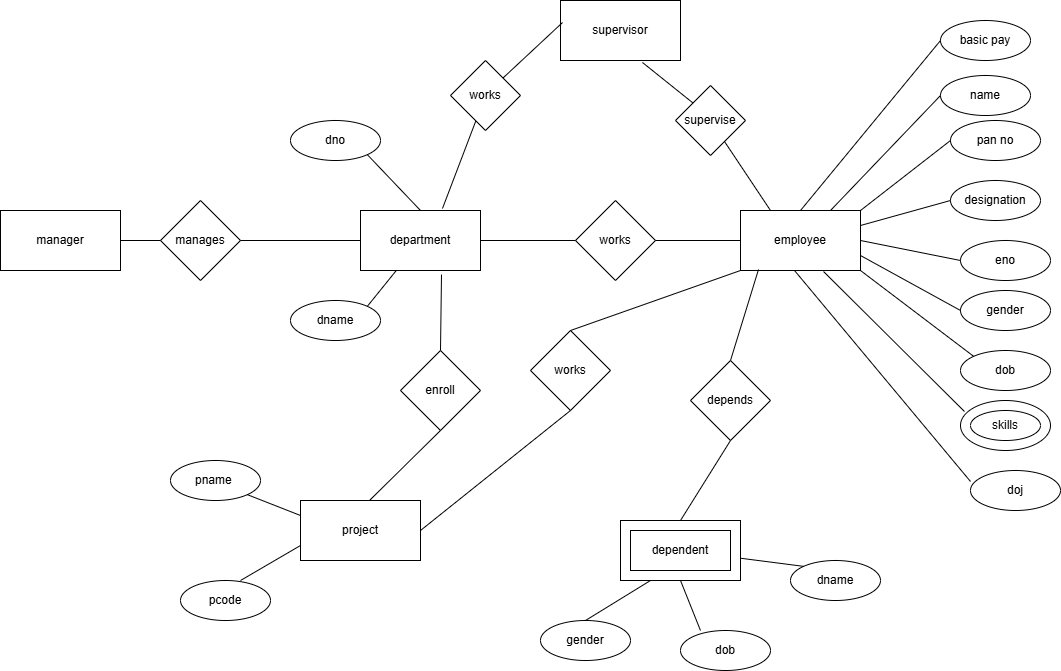

The diagram above was exported from draw.io. Its source (the exported page's mxGraphModel, read from the mxfile embedded in the PNG):
<mxGraphModel dx="1426" dy="725" grid="1" gridSize="10" guides="1" tooltips="1" connect="1" arrows="1" fold="1" page="1" pageScale="1" pageWidth="850" pageHeight="1100" math="0" shadow="0">
  <root>
    <mxCell id="0" />
    <mxCell id="1" parent="0" />
    <mxCell id="TymAnQGWjIqlNGVE1Ziw-6" parent="1" style="rounded=0;whiteSpace=wrap;html=1;" value="" vertex="1">
      <mxGeometry height="60" width="120" x="740" y="560" as="geometry" />
    </mxCell>
    <mxCell id="TymAnQGWjIqlNGVE1Ziw-7" parent="1" style="rounded=0;whiteSpace=wrap;html=1;" value="dependent" vertex="1">
      <mxGeometry height="40" width="100" x="750" y="570" as="geometry" />
    </mxCell>
    <mxCell id="TymAnQGWjIqlNGVE1Ziw-9" parent="1" style="rounded=0;whiteSpace=wrap;html=1;" value="employee" vertex="1">
      <mxGeometry height="60" width="120" x="860" y="250" as="geometry" />
    </mxCell>
    <mxCell id="TymAnQGWjIqlNGVE1Ziw-10" parent="1" style="rounded=0;whiteSpace=wrap;html=1;" value="department" vertex="1">
      <mxGeometry height="60" width="120" x="480" y="250" as="geometry" />
    </mxCell>
    <mxCell id="TymAnQGWjIqlNGVE1Ziw-11" parent="1" style="rounded=0;whiteSpace=wrap;html=1;" value="project" vertex="1">
      <mxGeometry height="60" width="120" x="420" y="540" as="geometry" />
    </mxCell>
    <mxCell id="TymAnQGWjIqlNGVE1Ziw-12" parent="1" style="rounded=0;whiteSpace=wrap;html=1;" value="manager" vertex="1">
      <mxGeometry height="60" width="120" x="120" y="250" as="geometry" />
    </mxCell>
    <mxCell id="TymAnQGWjIqlNGVE1Ziw-13" parent="1" style="rhombus;whiteSpace=wrap;html=1;" value="enroll" vertex="1">
      <mxGeometry height="80" width="80" x="520" y="390" as="geometry" />
    </mxCell>
    <mxCell id="TymAnQGWjIqlNGVE1Ziw-15" parent="1" style="rhombus;whiteSpace=wrap;html=1;" value="works" vertex="1">
      <mxGeometry height="80" width="80" x="695" y="240" as="geometry" />
    </mxCell>
    <mxCell id="TymAnQGWjIqlNGVE1Ziw-16" parent="1" style="rhombus;whiteSpace=wrap;html=1;" value="works" vertex="1">
      <mxGeometry height="70" width="70" x="570" y="100" as="geometry" />
    </mxCell>
    <mxCell id="TymAnQGWjIqlNGVE1Ziw-17" parent="1" style="rounded=0;whiteSpace=wrap;html=1;" value="supervisor" vertex="1">
      <mxGeometry height="60" width="120" x="680" y="40" as="geometry" />
    </mxCell>
    <mxCell id="TymAnQGWjIqlNGVE1Ziw-18" parent="1" style="rhombus;whiteSpace=wrap;html=1;" value="supervise" vertex="1">
      <mxGeometry height="70" width="70" x="795" y="125" as="geometry" />
    </mxCell>
    <mxCell id="TymAnQGWjIqlNGVE1Ziw-19" parent="1" style="rhombus;whiteSpace=wrap;html=1;" value="depends" vertex="1">
      <mxGeometry height="80" width="80" x="810" y="400" as="geometry" />
    </mxCell>
    <mxCell id="TymAnQGWjIqlNGVE1Ziw-20" parent="1" style="rhombus;whiteSpace=wrap;html=1;" value="works" vertex="1">
      <mxGeometry height="80" width="80" x="650" y="370" as="geometry" />
    </mxCell>
    <mxCell id="TymAnQGWjIqlNGVE1Ziw-22" parent="1" style="ellipse;whiteSpace=wrap;html=1;" value="dno" vertex="1">
      <mxGeometry height="40" width="90" x="410" y="160" as="geometry" />
    </mxCell>
    <mxCell id="TymAnQGWjIqlNGVE1Ziw-24" parent="1" style="ellipse;whiteSpace=wrap;html=1;" value="dname" vertex="1">
      <mxGeometry height="40" width="90" x="410" y="340" as="geometry" />
    </mxCell>
    <mxCell id="TymAnQGWjIqlNGVE1Ziw-25" parent="1" style="rhombus;whiteSpace=wrap;html=1;" value="manages" vertex="1">
      <mxGeometry height="80" width="80" x="280" y="240" as="geometry" />
    </mxCell>
    <mxCell id="TymAnQGWjIqlNGVE1Ziw-26" parent="1" style="ellipse;whiteSpace=wrap;html=1;" value="basic pay" vertex="1">
      <mxGeometry height="40" width="90" x="1060" y="60" as="geometry" />
    </mxCell>
    <mxCell id="TymAnQGWjIqlNGVE1Ziw-28" parent="1" style="ellipse;whiteSpace=wrap;html=1;" value="name" vertex="1">
      <mxGeometry height="40" width="90" x="1060" y="115" as="geometry" />
    </mxCell>
    <mxCell id="TymAnQGWjIqlNGVE1Ziw-29" parent="1" style="ellipse;whiteSpace=wrap;html=1;" value="pan no" vertex="1">
      <mxGeometry height="40" width="90" x="1070" y="160" as="geometry" />
    </mxCell>
    <mxCell id="TymAnQGWjIqlNGVE1Ziw-32" parent="1" style="ellipse;whiteSpace=wrap;html=1;" value="designation" vertex="1">
      <mxGeometry height="40" width="90" x="1070" y="220" as="geometry" />
    </mxCell>
    <mxCell id="TymAnQGWjIqlNGVE1Ziw-36" parent="1" style="ellipse;whiteSpace=wrap;html=1;" value="eno" vertex="1">
      <mxGeometry height="40" width="90" x="1080" y="280" as="geometry" />
    </mxCell>
    <mxCell id="TymAnQGWjIqlNGVE1Ziw-38" parent="1" style="ellipse;whiteSpace=wrap;html=1;" value="gender" vertex="1">
      <mxGeometry height="40" width="90" x="1080" y="330" as="geometry" />
    </mxCell>
    <mxCell id="TymAnQGWjIqlNGVE1Ziw-39" parent="1" style="ellipse;whiteSpace=wrap;html=1;" value="dob" vertex="1">
      <mxGeometry height="40" width="90" x="1080" y="390" as="geometry" />
    </mxCell>
    <mxCell id="TymAnQGWjIqlNGVE1Ziw-40" edge="1" parent="1" source="TymAnQGWjIqlNGVE1Ziw-28" style="edgeStyle=orthogonalEdgeStyle;rounded=0;orthogonalLoop=1;jettySize=auto;html=1;exitX=0.5;exitY=1;exitDx=0;exitDy=0;" target="TymAnQGWjIqlNGVE1Ziw-28">
      <mxGeometry relative="1" as="geometry" />
    </mxCell>
    <mxCell id="TymAnQGWjIqlNGVE1Ziw-42" parent="1" style="ellipse;whiteSpace=wrap;html=1;" value="dob" vertex="1">
      <mxGeometry height="50" width="90" x="1080" y="440" as="geometry" />
    </mxCell>
    <mxCell id="TymAnQGWjIqlNGVE1Ziw-43" parent="1" style="ellipse;whiteSpace=wrap;html=1;" value="skills" vertex="1">
      <mxGeometry height="30" width="70" x="1090" y="450" as="geometry" />
    </mxCell>
    <mxCell id="TymAnQGWjIqlNGVE1Ziw-46" parent="1" style="ellipse;whiteSpace=wrap;html=1;" value="doj" vertex="1">
      <mxGeometry height="40" width="90" x="1090" y="510" as="geometry" />
    </mxCell>
    <mxCell id="TymAnQGWjIqlNGVE1Ziw-47" parent="1" style="ellipse;whiteSpace=wrap;html=1;" value="pname&amp;nbsp;" vertex="1">
      <mxGeometry height="40" width="90" x="290" y="500" as="geometry" />
    </mxCell>
    <mxCell id="TymAnQGWjIqlNGVE1Ziw-48" parent="1" style="ellipse;whiteSpace=wrap;html=1;" value="pcode" vertex="1">
      <mxGeometry height="40" width="90" x="300" y="620" as="geometry" />
    </mxCell>
    <mxCell id="TymAnQGWjIqlNGVE1Ziw-49" parent="1" style="ellipse;whiteSpace=wrap;html=1;" value="dob" vertex="1">
      <mxGeometry height="40" width="90" x="800" y="670" as="geometry" />
    </mxCell>
    <mxCell id="TymAnQGWjIqlNGVE1Ziw-50" parent="1" style="ellipse;whiteSpace=wrap;html=1;" value="gender" vertex="1">
      <mxGeometry height="40" width="90" x="660" y="660" as="geometry" />
    </mxCell>
    <mxCell id="TymAnQGWjIqlNGVE1Ziw-51" parent="1" style="ellipse;whiteSpace=wrap;html=1;" value="dname" vertex="1">
      <mxGeometry height="40" width="90" x="910" y="600" as="geometry" />
    </mxCell>
    <mxCell id="TymAnQGWjIqlNGVE1Ziw-52" edge="1" parent="1" source="TymAnQGWjIqlNGVE1Ziw-12" style="endArrow=none;html=1;rounded=0;entryX=0;entryY=0.5;entryDx=0;entryDy=0;" target="TymAnQGWjIqlNGVE1Ziw-25" value="">
      <mxGeometry height="50" relative="1" width="50" as="geometry">
        <mxPoint x="240" y="330" as="sourcePoint" />
        <mxPoint x="270" y="280" as="targetPoint" />
      </mxGeometry>
    </mxCell>
    <mxCell id="TymAnQGWjIqlNGVE1Ziw-53" edge="1" parent="1" source="TymAnQGWjIqlNGVE1Ziw-25" style="endArrow=none;html=1;rounded=0;entryX=0;entryY=0.5;entryDx=0;entryDy=0;" target="TymAnQGWjIqlNGVE1Ziw-10" value="">
      <mxGeometry height="50" relative="1" width="50" as="geometry">
        <mxPoint x="360" y="330" as="sourcePoint" />
        <mxPoint x="430.71067811865476" y="280" as="targetPoint" />
      </mxGeometry>
    </mxCell>
    <mxCell id="TymAnQGWjIqlNGVE1Ziw-54" edge="1" parent="1" source="TymAnQGWjIqlNGVE1Ziw-10" style="endArrow=none;html=1;rounded=0;entryX=1;entryY=0;entryDx=0;entryDy=0;" target="TymAnQGWjIqlNGVE1Ziw-24" value="">
      <mxGeometry height="50" relative="1" width="50" as="geometry">
        <mxPoint x="540" y="360" as="sourcePoint" />
        <mxPoint x="540" y="380.71067811865476" as="targetPoint" />
      </mxGeometry>
    </mxCell>
    <mxCell id="TymAnQGWjIqlNGVE1Ziw-55" edge="1" parent="1" source="TymAnQGWjIqlNGVE1Ziw-10" style="endArrow=none;html=1;rounded=0;entryX=1;entryY=1;entryDx=0;entryDy=0;exitX=0.5;exitY=0;exitDx=0;exitDy=0;" target="TymAnQGWjIqlNGVE1Ziw-22" value="">
      <mxGeometry height="50" relative="1" width="50" as="geometry">
        <mxPoint x="530" y="250" as="sourcePoint" />
        <mxPoint x="580" y="200" as="targetPoint" />
      </mxGeometry>
    </mxCell>
    <mxCell id="TymAnQGWjIqlNGVE1Ziw-56" edge="1" parent="1" source="TymAnQGWjIqlNGVE1Ziw-16" style="endArrow=none;html=1;rounded=0;entryX=0.683;entryY=-0.033;entryDx=0;entryDy=0;entryPerimeter=0;" target="TymAnQGWjIqlNGVE1Ziw-10" value="">
      <mxGeometry height="50" relative="1" width="50" as="geometry">
        <mxPoint x="605" y="220" as="sourcePoint" />
        <mxPoint x="605" y="240.71067811865476" as="targetPoint" />
      </mxGeometry>
    </mxCell>
    <mxCell id="TymAnQGWjIqlNGVE1Ziw-57" edge="1" parent="1" source="TymAnQGWjIqlNGVE1Ziw-16" style="endArrow=none;html=1;rounded=0;exitX=1;exitY=0;exitDx=0;exitDy=0;entryX=0.017;entryY=0.367;entryDx=0;entryDy=0;entryPerimeter=0;" target="TymAnQGWjIqlNGVE1Ziw-17" value="">
      <mxGeometry height="50" relative="1" width="50" as="geometry">
        <mxPoint x="630" y="110" as="sourcePoint" />
        <mxPoint x="680" y="60" as="targetPoint" />
      </mxGeometry>
    </mxCell>
    <mxCell id="TymAnQGWjIqlNGVE1Ziw-58" edge="1" parent="1" source="TymAnQGWjIqlNGVE1Ziw-18" style="endArrow=none;html=1;rounded=0;entryX=0.683;entryY=1.033;entryDx=0;entryDy=0;entryPerimeter=0;exitX=0;exitY=0;exitDx=0;exitDy=0;" target="TymAnQGWjIqlNGVE1Ziw-17" value="">
      <mxGeometry height="50" relative="1" width="50" as="geometry">
        <mxPoint x="760" y="160" as="sourcePoint" />
        <mxPoint x="810" y="110" as="targetPoint" />
      </mxGeometry>
    </mxCell>
    <mxCell id="TymAnQGWjIqlNGVE1Ziw-59" edge="1" parent="1" source="TymAnQGWjIqlNGVE1Ziw-18" style="endArrow=none;html=1;rounded=0;entryX=0.25;entryY=0;entryDx=0;entryDy=0;" target="TymAnQGWjIqlNGVE1Ziw-9" value="">
      <mxGeometry height="50" relative="1" width="50" as="geometry">
        <mxPoint x="865" y="210" as="sourcePoint" />
        <mxPoint x="935.7106781186548" y="160" as="targetPoint" />
      </mxGeometry>
    </mxCell>
    <mxCell id="TymAnQGWjIqlNGVE1Ziw-60" edge="1" parent="1" source="TymAnQGWjIqlNGVE1Ziw-13" style="endArrow=none;html=1;rounded=0;exitX=0.5;exitY=0;exitDx=0;exitDy=0;entryX=0.675;entryY=1.067;entryDx=0;entryDy=0;entryPerimeter=0;" target="TymAnQGWjIqlNGVE1Ziw-10" value="">
      <mxGeometry height="50" relative="1" width="50" as="geometry">
        <mxPoint x="560" y="380" as="sourcePoint" />
        <mxPoint x="610" y="330" as="targetPoint" />
      </mxGeometry>
    </mxCell>
    <mxCell id="TymAnQGWjIqlNGVE1Ziw-61" edge="1" parent="1" source="TymAnQGWjIqlNGVE1Ziw-11" style="endArrow=none;html=1;rounded=0;entryX=0.5;entryY=1;entryDx=0;entryDy=0;exitX=0.575;exitY=0;exitDx=0;exitDy=0;exitPerimeter=0;" target="TymAnQGWjIqlNGVE1Ziw-13" value="">
      <mxGeometry height="50" relative="1" width="50" as="geometry">
        <mxPoint x="500" y="540" as="sourcePoint" />
        <mxPoint x="550" y="490" as="targetPoint" />
      </mxGeometry>
    </mxCell>
    <mxCell id="TymAnQGWjIqlNGVE1Ziw-62" edge="1" parent="1" source="TymAnQGWjIqlNGVE1Ziw-47" style="endArrow=none;html=1;rounded=0;exitX=1;exitY=1;exitDx=0;exitDy=0;entryX=0;entryY=0.25;entryDx=0;entryDy=0;" target="TymAnQGWjIqlNGVE1Ziw-11" value="">
      <mxGeometry height="50" relative="1" width="50" as="geometry">
        <mxPoint x="370" y="590" as="sourcePoint" />
        <mxPoint x="420" y="540" as="targetPoint" />
      </mxGeometry>
    </mxCell>
    <mxCell id="TymAnQGWjIqlNGVE1Ziw-63" edge="1" parent="1" source="TymAnQGWjIqlNGVE1Ziw-48" style="endArrow=none;html=1;rounded=0;exitX=0.667;exitY=0;exitDx=0;exitDy=0;exitPerimeter=0;entryX=0;entryY=0.75;entryDx=0;entryDy=0;" target="TymAnQGWjIqlNGVE1Ziw-11" value="">
      <mxGeometry height="50" relative="1" width="50" as="geometry">
        <mxPoint x="370" y="630" as="sourcePoint" />
        <mxPoint x="420" y="580" as="targetPoint" />
      </mxGeometry>
    </mxCell>
    <mxCell id="TymAnQGWjIqlNGVE1Ziw-65" edge="1" parent="1" source="TymAnQGWjIqlNGVE1Ziw-10" style="endArrow=none;html=1;rounded=0;entryX=0;entryY=0.5;entryDx=0;entryDy=0;" target="TymAnQGWjIqlNGVE1Ziw-15" value="">
      <mxGeometry height="50" relative="1" width="50" as="geometry">
        <mxPoint x="600" y="330" as="sourcePoint" />
        <mxPoint x="670.7106781186548" y="280" as="targetPoint" />
      </mxGeometry>
    </mxCell>
    <mxCell id="TymAnQGWjIqlNGVE1Ziw-66" edge="1" parent="1" source="TymAnQGWjIqlNGVE1Ziw-15" style="endArrow=none;html=1;rounded=0;entryX=0;entryY=0.5;entryDx=0;entryDy=0;exitX=1;exitY=0.5;exitDx=0;exitDy=0;" target="TymAnQGWjIqlNGVE1Ziw-9" value="">
      <mxGeometry height="50" relative="1" width="50" as="geometry">
        <mxPoint x="790" y="310" as="sourcePoint" />
        <mxPoint x="840" y="260" as="targetPoint" />
      </mxGeometry>
    </mxCell>
    <mxCell id="TymAnQGWjIqlNGVE1Ziw-67" edge="1" parent="1" source="TymAnQGWjIqlNGVE1Ziw-9" style="endArrow=none;html=1;rounded=0;exitX=0.5;exitY=0;exitDx=0;exitDy=0;entryX=0;entryY=0.5;entryDx=0;entryDy=0;" target="TymAnQGWjIqlNGVE1Ziw-26" value="">
      <mxGeometry height="50" relative="1" width="50" as="geometry">
        <mxPoint x="1010" y="140" as="sourcePoint" />
        <mxPoint x="1060" y="90" as="targetPoint" />
      </mxGeometry>
    </mxCell>
    <mxCell id="TymAnQGWjIqlNGVE1Ziw-68" edge="1" parent="1" source="TymAnQGWjIqlNGVE1Ziw-9" style="endArrow=none;html=1;rounded=0;exitX=0.75;exitY=0;exitDx=0;exitDy=0;entryX=0;entryY=0.5;entryDx=0;entryDy=0;" target="TymAnQGWjIqlNGVE1Ziw-28" value="">
      <mxGeometry height="50" relative="1" width="50" as="geometry">
        <mxPoint x="930" y="260" as="sourcePoint" />
        <mxPoint x="1070" y="90" as="targetPoint" />
      </mxGeometry>
    </mxCell>
    <mxCell id="TymAnQGWjIqlNGVE1Ziw-69" edge="1" parent="1" source="TymAnQGWjIqlNGVE1Ziw-9" style="endArrow=none;html=1;rounded=0;entryX=0;entryY=0.5;entryDx=0;entryDy=0;exitX=1;exitY=0;exitDx=0;exitDy=0;" target="TymAnQGWjIqlNGVE1Ziw-29" value="">
      <mxGeometry height="50" relative="1" width="50" as="geometry">
        <Array as="points" />
        <mxPoint x="990" y="240" as="sourcePoint" />
        <mxPoint x="1070" y="145" as="targetPoint" />
      </mxGeometry>
    </mxCell>
    <mxCell id="TymAnQGWjIqlNGVE1Ziw-70" edge="1" parent="1" source="TymAnQGWjIqlNGVE1Ziw-9" style="endArrow=none;html=1;rounded=0;entryX=0;entryY=0.5;entryDx=0;entryDy=0;exitX=1;exitY=0.25;exitDx=0;exitDy=0;" target="TymAnQGWjIqlNGVE1Ziw-32" value="">
      <mxGeometry height="50" relative="1" width="50" as="geometry">
        <Array as="points" />
        <mxPoint x="990" y="260" as="sourcePoint" />
        <mxPoint x="1080" y="190" as="targetPoint" />
      </mxGeometry>
    </mxCell>
    <mxCell id="TymAnQGWjIqlNGVE1Ziw-71" edge="1" parent="1" source="TymAnQGWjIqlNGVE1Ziw-9" style="endArrow=none;html=1;rounded=0;entryX=0;entryY=0.5;entryDx=0;entryDy=0;exitX=1;exitY=0.5;exitDx=0;exitDy=0;" target="TymAnQGWjIqlNGVE1Ziw-36" value="">
      <mxGeometry height="50" relative="1" width="50" as="geometry">
        <Array as="points" />
        <mxPoint x="990" y="275" as="sourcePoint" />
        <mxPoint x="1080" y="250" as="targetPoint" />
      </mxGeometry>
    </mxCell>
    <mxCell id="TymAnQGWjIqlNGVE1Ziw-72" edge="1" parent="1" source="TymAnQGWjIqlNGVE1Ziw-9" style="endArrow=none;html=1;rounded=0;exitX=1;exitY=0.75;exitDx=0;exitDy=0;entryX=0;entryY=0.5;entryDx=0;entryDy=0;" target="TymAnQGWjIqlNGVE1Ziw-38" value="">
      <mxGeometry height="50" relative="1" width="50" as="geometry">
        <Array as="points" />
        <mxPoint x="990" y="290" as="sourcePoint" />
        <mxPoint x="1090" y="310" as="targetPoint" />
      </mxGeometry>
    </mxCell>
    <mxCell id="TymAnQGWjIqlNGVE1Ziw-73" edge="1" parent="1" source="TymAnQGWjIqlNGVE1Ziw-9" style="endArrow=none;html=1;rounded=0;exitX=1;exitY=1;exitDx=0;exitDy=0;entryX=0;entryY=0;entryDx=0;entryDy=0;" target="TymAnQGWjIqlNGVE1Ziw-39" value="">
      <mxGeometry height="50" relative="1" width="50" as="geometry">
        <Array as="points" />
        <mxPoint x="990" y="305" as="sourcePoint" />
        <mxPoint x="1090" y="360" as="targetPoint" />
      </mxGeometry>
    </mxCell>
    <mxCell id="TymAnQGWjIqlNGVE1Ziw-74" edge="1" parent="1" source="TymAnQGWjIqlNGVE1Ziw-9" style="endArrow=none;html=1;rounded=0;exitX=0.692;exitY=1.017;exitDx=0;exitDy=0;exitPerimeter=0;entryX=0.044;entryY=0.22;entryDx=0;entryDy=0;entryPerimeter=0;" target="TymAnQGWjIqlNGVE1Ziw-42" value="">
      <mxGeometry height="50" relative="1" width="50" as="geometry">
        <Array as="points" />
        <mxPoint x="990" y="320" as="sourcePoint" />
        <mxPoint x="1103" y="406" as="targetPoint" />
      </mxGeometry>
    </mxCell>
    <mxCell id="TymAnQGWjIqlNGVE1Ziw-75" edge="1" parent="1" source="TymAnQGWjIqlNGVE1Ziw-9" style="endArrow=none;html=1;rounded=0;exitX=0.45;exitY=1;exitDx=0;exitDy=0;exitPerimeter=0;entryX=0;entryY=0.275;entryDx=0;entryDy=0;entryPerimeter=0;" target="TymAnQGWjIqlNGVE1Ziw-46" value="">
      <mxGeometry height="50" relative="1" width="50" as="geometry">
        <Array as="points" />
        <mxPoint x="967" y="319" as="sourcePoint" />
        <mxPoint x="1112" y="454" as="targetPoint" />
      </mxGeometry>
    </mxCell>
    <mxCell id="TymAnQGWjIqlNGVE1Ziw-76" edge="1" parent="1" source="TymAnQGWjIqlNGVE1Ziw-19" style="endArrow=none;html=1;rounded=0;entryX=0.15;entryY=0.983;entryDx=0;entryDy=0;entryPerimeter=0;exitX=0.5;exitY=0;exitDx=0;exitDy=0;" target="TymAnQGWjIqlNGVE1Ziw-9" value="">
      <mxGeometry height="50" relative="1" width="50" as="geometry">
        <mxPoint x="850" y="390" as="sourcePoint" />
        <mxPoint x="890" y="340" as="targetPoint" />
      </mxGeometry>
    </mxCell>
    <mxCell id="TymAnQGWjIqlNGVE1Ziw-77" edge="1" parent="1" source="TymAnQGWjIqlNGVE1Ziw-6" style="endArrow=none;html=1;rounded=0;exitX=0.5;exitY=0;exitDx=0;exitDy=0;entryX=0.5;entryY=1;entryDx=0;entryDy=0;" target="TymAnQGWjIqlNGVE1Ziw-19" value="">
      <mxGeometry height="50" relative="1" width="50" as="geometry">
        <mxPoint x="800" y="530" as="sourcePoint" />
        <mxPoint x="850" y="480" as="targetPoint" />
      </mxGeometry>
    </mxCell>
    <mxCell id="TymAnQGWjIqlNGVE1Ziw-78" edge="1" parent="1" source="TymAnQGWjIqlNGVE1Ziw-20" style="endArrow=none;html=1;rounded=0;entryX=0;entryY=1;entryDx=0;entryDy=0;exitX=0.5;exitY=0;exitDx=0;exitDy=0;" target="TymAnQGWjIqlNGVE1Ziw-9" value="">
      <mxGeometry height="50" relative="1" width="50" as="geometry">
        <mxPoint x="710" y="360" as="sourcePoint" />
        <mxPoint x="760" y="310" as="targetPoint" />
      </mxGeometry>
    </mxCell>
    <mxCell id="TymAnQGWjIqlNGVE1Ziw-79" edge="1" parent="1" source="TymAnQGWjIqlNGVE1Ziw-11" style="endArrow=none;html=1;rounded=0;exitX=1;exitY=0.5;exitDx=0;exitDy=0;entryX=0.5;entryY=1;entryDx=0;entryDy=0;" target="TymAnQGWjIqlNGVE1Ziw-20" value="">
      <mxGeometry height="50" relative="1" width="50" as="geometry">
        <mxPoint x="660" y="490" as="sourcePoint" />
        <mxPoint x="680" y="470" as="targetPoint" />
      </mxGeometry>
    </mxCell>
    <mxCell id="TymAnQGWjIqlNGVE1Ziw-80" edge="1" parent="1" source="TymAnQGWjIqlNGVE1Ziw-50" style="endArrow=none;html=1;rounded=0;exitX=0.5;exitY=0;exitDx=0;exitDy=0;entryX=0.25;entryY=1;entryDx=0;entryDy=0;" target="TymAnQGWjIqlNGVE1Ziw-6" value="">
      <mxGeometry height="50" relative="1" width="50" as="geometry">
        <mxPoint x="710" y="670" as="sourcePoint" />
        <mxPoint x="760" y="620" as="targetPoint" />
      </mxGeometry>
    </mxCell>
    <mxCell id="TymAnQGWjIqlNGVE1Ziw-81" edge="1" parent="1" source="TymAnQGWjIqlNGVE1Ziw-49" style="endArrow=none;html=1;rounded=0;exitX=0.222;exitY=0;exitDx=0;exitDy=0;exitPerimeter=0;entryX=0.5;entryY=1;entryDx=0;entryDy=0;" target="TymAnQGWjIqlNGVE1Ziw-6" value="">
      <mxGeometry height="50" relative="1" width="50" as="geometry">
        <mxPoint x="770" y="670" as="sourcePoint" />
        <mxPoint x="820" y="620" as="targetPoint" />
      </mxGeometry>
    </mxCell>
    <mxCell id="TymAnQGWjIqlNGVE1Ziw-82" edge="1" parent="1" source="TymAnQGWjIqlNGVE1Ziw-6" style="endArrow=none;html=1;rounded=0;entryX=0;entryY=0;entryDx=0;entryDy=0;" target="TymAnQGWjIqlNGVE1Ziw-51" value="">
      <mxGeometry height="50" relative="1" width="50" as="geometry">
        <mxPoint x="860" y="640" as="sourcePoint" />
        <mxPoint x="930.7106781186548" y="590" as="targetPoint" />
      </mxGeometry>
    </mxCell>
  </root>
</mxGraphModel>